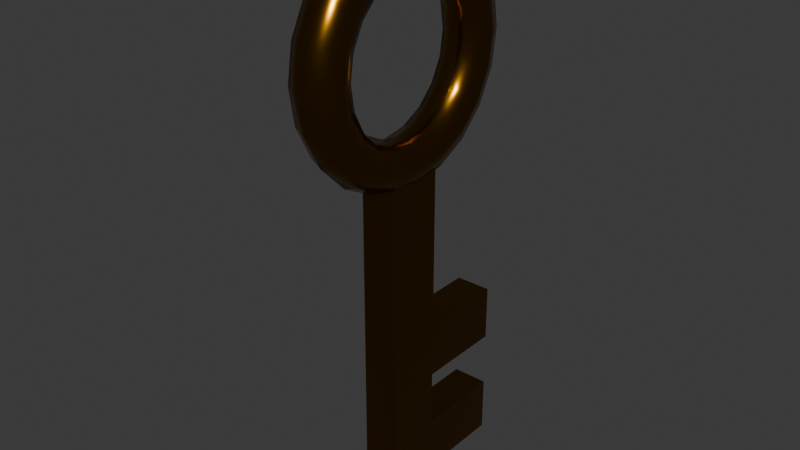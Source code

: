# Source: key.blend  (saved by Blender 4.1.23; exported with 4.5.12 LTS)
import bpy
from mathutils import Matrix  # noqa: F401  (used for matrix-valued properties, if any)

bpy.ops.wm.read_factory_settings(use_empty=True)
scene = bpy.context.scene
scene.name = 'Scene'

# ---- collections
col_collection = bpy.data.collections.new('Collection'); scene.collection.children.link(col_collection)

# ---- materials (node trees are filled in below, after node groups)
mat_material_001 = bpy.data.materials.new('Material.001')
mat_material_001.use_transparent_shadow = False

# ---- material node trees
mat_material_001.use_nodes = True; mat_material_001.node_tree.nodes.clear()
_N = mat_material_001.node_tree.nodes; _L = mat_material_001.node_tree.links
n0 = _N.new('ShaderNodeBsdfPrincipled'); n0.name = 'Principled BSDF'; n0.location = (10, 300)
n0.inputs[0].default_value = (0.2413, 0.1085, 0.003616, 1.0)
n0.inputs[1].default_value = 1.0
n0.inputs[2].default_value = 0.2258
n1 = _N.new('ShaderNodeOutputMaterial'); n1.name = 'Material Output'; n1.location = (300, 300)
_L.new(n0.outputs[0], n1.inputs[0])
n1.is_active_output = True

# ---- world
world_world = bpy.data.worlds.new('World'); scene.world = world_world
world_world.use_nodes = True; world_world.node_tree.nodes.clear()
_N = world_world.node_tree.nodes; _L = world_world.node_tree.links
n0 = _N.new('ShaderNodeOutputWorld'); n0.name = 'World Output'; n0.location = (300, 300)
n1 = _N.new('ShaderNodeBackground'); n1.name = 'Background'; n1.location = (10, 300)
n1.inputs[0].default_value = (0.05088, 0.05088, 0.05088, 1.0)
_L.new(n1.outputs[0], n0.inputs[0])
n0.is_active_output = True
world_world.color = (0.05088, 0.05088, 0.05088)
world_world.use_sun_shadow = False
world_world.sun_shadow_jitter_overblur = 0.0

# ---- meshes
me_torus = bpy.data.meshes.new('Torus')
me_torus.from_pydata([(1.25, 0.0, 0.0), (1.177, 0.0, 0.1768), (1.0, 0.0, 0.25), (0.8232, 0.0, 0.1768), (0.75, 0.0, 3.062e-17), (0.8232, 0.0, -0.1768), (1.0, 0.0, -0.25), (1.177, 0.0, -0.1768), (1.189, 0.3863, 0.0), (1.119, 0.3636, 0.1768), (0.9511, 0.309, 0.25), (0.7829, 0.2544, 0.1768), (0.7133, 0.2318, 3.062e-17), (0.7829, 0.2544, -0.1768), (0.9511, 0.309, -0.25), (1.119, 0.3636, -0.1768), (1.011, 0.7347, 0.0), (0.952, 0.6917, 0.1768), (0.809, 0.5878, 0.25), (0.666, 0.4839, 0.1768), (0.6068, 0.4408, 3.062e-17), (0.666, 0.4839, -0.1768), (0.809, 0.5878, -0.25), (0.952, 0.6917, -0.1768), (0.7347, 1.011, 0.0), (0.6917, 0.952, 0.1768), (0.5878, 0.809, 0.25), (0.4839, 0.666, 0.1768), (0.4408, 0.6068, 3.062e-17), (0.4839, 0.666, -0.1768), (0.5878, 0.809, -0.25), (0.6917, 0.952, -0.1768), (0.3863, 1.189, 0.0), (0.3636, 1.119, 0.1768), (0.309, 0.9511, 0.25), (0.2544, 0.7829, 0.1768), (0.2318, 0.7133, 3.062e-17), (0.2544, 0.7829, -0.1768), (0.309, 0.9511, -0.25), (0.3636, 1.119, -0.1768), (9.437e-08, 1.25, 0.0), (8.884e-08, 1.177, 0.1768), (7.55e-08, 1.0, 0.25), (6.215e-08, 0.8232, 0.1768), (5.662e-08, 0.75, 3.062e-17), (6.215e-08, 0.8232, -0.1768), (7.55e-08, 1.0, -0.25), (8.884e-08, 1.177, -0.1768), (-0.3863, 1.189, 0.0), (-0.3636, 1.119, 0.1768), (-0.309, 0.9511, 0.25), (-0.2544, 0.7829, 0.1768), (-0.2318, 0.7133, 3.062e-17), (-0.2544, 0.7829, -0.1768), (-0.309, 0.9511, -0.25), (-0.3636, 1.119, -0.1768), (-0.7347, 1.011, 0.0), (-0.6917, 0.952, 0.1768), (-0.5878, 0.809, 0.25), (-0.4839, 0.666, 0.1768), (-0.4408, 0.6068, 3.062e-17), (-0.4839, 0.666, -0.1768), (-0.5878, 0.809, -0.25), (-0.6917, 0.952, -0.1768), (-1.011, 0.7347, 0.0), (-0.952, 0.6917, 0.1768), (-0.809, 0.5878, 0.25), (-0.666, 0.4839, 0.1768), (-0.6068, 0.4408, 3.062e-17), (-0.666, 0.4839, -0.1768), (-0.809, 0.5878, -0.25), (-0.952, 0.6917, -0.1768), (-1.189, 0.3863, 0.0), (-1.119, 0.3636, 0.1768), (-0.9511, 0.309, 0.25), (-0.7829, 0.2544, 0.1768), (-0.7133, 0.2318, 3.062e-17), (-0.7829, 0.2544, -0.1768), (-0.9511, 0.309, -0.25), (-1.119, 0.3636, -0.1768), (-1.25, 1.093e-07, 0.0), (-1.177, 1.029e-07, 0.1768), (-1.0, 8.742e-08, 0.25), (-0.8232, 7.197e-08, 0.1768), (-0.75, 6.557e-08, 3.062e-17), (-0.8232, 7.197e-08, -0.1768), (-1.0, 8.742e-08, -0.25), (-1.177, 1.029e-07, -0.1768), (-1.189, -0.3863, 0.0), (-1.119, -0.3636, 0.1768), (-0.9511, -0.309, 0.25), (-0.7829, -0.2544, 0.1768), (-0.7133, -0.2318, 3.062e-17), (-0.7829, -0.2544, -0.1768), (-0.9511, -0.309, -0.25), (-1.119, -0.3636, -0.1768), (-1.011, -0.7347, 0.0), (-0.952, -0.6917, 0.1768), (-0.809, -0.5878, 0.25), (-0.666, -0.4839, 0.1768), (-0.6068, -0.4408, 3.062e-17), (-0.666, -0.4839, -0.1768), (-0.809, -0.5878, -0.25), (-0.952, -0.6917, -0.1768), (-0.7347, -1.011, 0.0), (-0.6917, -0.952, 0.1768), (-0.5878, -0.809, 0.25), (-0.4839, -0.666, 0.1768), (-0.4408, -0.6068, 3.062e-17), (-0.4839, -0.666, -0.1768), (-0.5878, -0.809, -0.25), (-0.6917, -0.952, -0.1768), (-0.3863, -1.189, 0.0), (-0.3636, -1.119, 0.1768), (-0.309, -0.9511, 0.25), (-0.2544, -0.7829, 0.1768), (-0.2318, -0.7133, 3.062e-17), (-0.2544, -0.7829, -0.1768), (-0.309, -0.9511, -0.25), (-0.3636, -1.119, -0.1768), (9.437e-08, -1.25, 0.0), (8.884e-08, -1.177, 0.1768), (7.55e-08, -1.0, 0.25), (6.215e-08, -0.8232, 0.1768), (5.662e-08, -0.75, 3.062e-17), (6.215e-08, -0.8232, -0.1768), (7.55e-08, -1.0, -0.25), (8.884e-08, -1.177, -0.1768), (0.3863, -1.189, 0.0), (0.3636, -1.119, 0.1768), (0.309, -0.9511, 0.25), (0.2544, -0.7829, 0.1768), (0.2318, -0.7133, 3.062e-17), (0.2544, -0.7829, -0.1768), (0.309, -0.9511, -0.25), (0.3636, -1.119, -0.1768), (0.7347, -1.011, 0.0), (0.6917, -0.952, 0.1768), (0.5878, -0.809, 0.25), (0.4839, -0.666, 0.1768), (0.4408, -0.6068, 3.062e-17), (0.4839, -0.666, -0.1768), (0.5878, -0.809, -0.25), (0.6917, -0.952, -0.1768), (1.011, -0.7347, 0.0), (0.952, -0.6917, 0.1768), (0.809, -0.5878, 0.25), (0.666, -0.4839, 0.1768), (0.6068, -0.4408, 3.062e-17), (0.666, -0.4839, -0.1768), (0.809, -0.5878, -0.25), (0.952, -0.6917, -0.1768), (1.189, -0.3863, 0.0), (1.119, -0.3636, 0.1768), (0.9511, -0.309, 0.25), (0.7829, -0.2544, 0.1768), (0.7133, -0.2318, 3.062e-17), (0.7829, -0.2544, -0.1768), (0.9511, -0.309, -0.25), (1.119, -0.3636, -0.1768), (4.529, -0.2998, -0.1852), (1.054, -0.2998, -0.1852), (4.529, 0.2816, -0.1852), (1.054, 0.2816, -0.1852), (4.529, -0.2998, 0.1852), (1.054, -0.2998, 0.1852), (4.529, 0.2816, 0.1852), (1.054, 0.2816, 0.1852), (3.95, -0.2998, -0.1852), (3.37, -0.2998, -0.1852), (2.791, -0.2998, -0.1852), (2.212, -0.2998, -0.1852), (1.633, -0.2998, -0.1852), (1.633, 0.2816, -0.1852), (2.212, 0.2816, -0.1852), (2.791, 0.2816, -0.1852), (3.37, 0.2816, -0.1852), (3.95, 0.2816, -0.1852), (1.633, 0.2816, 0.1852), (2.212, 0.2816, 0.1852), (2.791, 0.2816, 0.1852), (3.37, 0.2816, 0.1852), (3.95, 0.2816, 0.1852), (1.633, -0.2998, 0.1852), (2.212, -0.2998, 0.1852), (2.791, -0.2998, 0.1852), (3.37, -0.2998, 0.1852), (3.95, -0.2998, 0.1852), (3.95, 1.193, -0.1852), (4.529, 1.193, -0.1852), (4.529, 1.193, 0.1852), (3.95, 1.193, 0.1852), (2.791, 1.193, -0.1852), (3.37, 1.193, -0.1852), (2.791, 1.193, 0.1852), (3.37, 1.193, 0.1852)], [], [(0, 8, 9, 1), (1, 9, 10, 2), (2, 10, 11, 3), (3, 11, 12, 4), (4, 12, 13, 5), (5, 13, 14, 6), (6, 14, 15, 7), (7, 15, 8, 0), (8, 16, 17, 9), (9, 17, 18, 10), (10, 18, 19, 11), (11, 19, 20, 12), (12, 20, 21, 13), (13, 21, 22, 14), (14, 22, 23, 15), (15, 23, 16, 8), (16, 24, 25, 17), (17, 25, 26, 18), (18, 26, 27, 19), (19, 27, 28, 20), (20, 28, 29, 21), (21, 29, 30, 22), (22, 30, 31, 23), (23, 31, 24, 16), (24, 32, 33, 25), (25, 33, 34, 26), (26, 34, 35, 27), (27, 35, 36, 28), (28, 36, 37, 29), (29, 37, 38, 30), (30, 38, 39, 31), (31, 39, 32, 24), (32, 40, 41, 33), (33, 41, 42, 34), (34, 42, 43, 35), (35, 43, 44, 36), (36, 44, 45, 37), (37, 45, 46, 38), (38, 46, 47, 39), (39, 47, 40, 32), (40, 48, 49, 41), (41, 49, 50, 42), (42, 50, 51, 43), (43, 51, 52, 44), (44, 52, 53, 45), (45, 53, 54, 46), (46, 54, 55, 47), (47, 55, 48, 40), (48, 56, 57, 49), (49, 57, 58, 50), (50, 58, 59, 51), (51, 59, 60, 52), (52, 60, 61, 53), (53, 61, 62, 54), (54, 62, 63, 55), (55, 63, 56, 48), (56, 64, 65, 57), (57, 65, 66, 58), (58, 66, 67, 59), (59, 67, 68, 60), (60, 68, 69, 61), (61, 69, 70, 62), (62, 70, 71, 63), (63, 71, 64, 56), (64, 72, 73, 65), (65, 73, 74, 66), (66, 74, 75, 67), (67, 75, 76, 68), (68, 76, 77, 69), (69, 77, 78, 70), (70, 78, 79, 71), (71, 79, 72, 64), (72, 80, 81, 73), (73, 81, 82, 74), (74, 82, 83, 75), (75, 83, 84, 76), (76, 84, 85, 77), (77, 85, 86, 78), (78, 86, 87, 79), (79, 87, 80, 72), (80, 88, 89, 81), (81, 89, 90, 82), (82, 90, 91, 83), (83, 91, 92, 84), (84, 92, 93, 85), (85, 93, 94, 86), (86, 94, 95, 87), (87, 95, 88, 80), (88, 96, 97, 89), (89, 97, 98, 90), (90, 98, 99, 91), (91, 99, 100, 92), (92, 100, 101, 93), (93, 101, 102, 94), (94, 102, 103, 95), (95, 103, 96, 88), (96, 104, 105, 97), (97, 105, 106, 98), (98, 106, 107, 99), (99, 107, 108, 100), (100, 108, 109, 101), (101, 109, 110, 102), (102, 110, 111, 103), (103, 111, 104, 96), (104, 112, 113, 105), (105, 113, 114, 106), (106, 114, 115, 107), (107, 115, 116, 108), (108, 116, 117, 109), (109, 117, 118, 110), (110, 118, 119, 111), (111, 119, 112, 104), (112, 120, 121, 113), (113, 121, 122, 114), (114, 122, 123, 115), (115, 123, 124, 116), (116, 124, 125, 117), (117, 125, 126, 118), (118, 126, 127, 119), (119, 127, 120, 112), (120, 128, 129, 121), (121, 129, 130, 122), (122, 130, 131, 123), (123, 131, 132, 124), (124, 132, 133, 125), (125, 133, 134, 126), (126, 134, 135, 127), (127, 135, 128, 120), (128, 136, 137, 129), (129, 137, 138, 130), (130, 138, 139, 131), (131, 139, 140, 132), (132, 140, 141, 133), (133, 141, 142, 134), (134, 142, 143, 135), (135, 143, 136, 128), (136, 144, 145, 137), (137, 145, 146, 138), (138, 146, 147, 139), (139, 147, 148, 140), (140, 148, 149, 141), (141, 149, 150, 142), (142, 150, 151, 143), (143, 151, 144, 136), (144, 152, 153, 145), (145, 153, 154, 146), (146, 154, 155, 147), (147, 155, 156, 148), (148, 156, 157, 149), (149, 157, 158, 150), (150, 158, 159, 151), (151, 159, 152, 144), (152, 0, 1, 153), (153, 1, 2, 154), (154, 2, 3, 155), (155, 3, 4, 156), (156, 4, 5, 157), (157, 5, 6, 158), (158, 6, 7, 159), (159, 7, 0, 152), (172, 161, 163, 173), (173, 163, 167, 178), (178, 167, 165, 183), (183, 165, 161, 172), (162, 166, 164, 160), (167, 163, 161, 165), (164, 187, 168, 160), (187, 186, 169, 168), (186, 185, 170, 169), (185, 184, 171, 170), (184, 183, 172, 171), (166, 182, 187, 164), (182, 181, 186, 187), (181, 180, 185, 186), (180, 179, 184, 185), (179, 178, 183, 184), (162, 177, 188, 189), (177, 176, 181, 182), (180, 181, 195, 194), (175, 174, 179, 180), (174, 173, 178, 179), (160, 168, 177, 162), (168, 169, 176, 177), (169, 170, 175, 176), (170, 171, 174, 175), (171, 172, 173, 174), (189, 188, 191, 190), (193, 192, 194, 195), (181, 176, 193, 195), (182, 166, 190, 191), (166, 162, 189, 190), (175, 180, 194, 192), (177, 182, 191, 188), (176, 175, 192, 193)])
me_torus.polygons.foreach_set('use_smooth', [1, 1, 1, 1, 1, 1, 1, 1, 1, 1, 1, 1, 1, 1, 1, 1, 1, 1, 1, 1, 1, 1, 1, 1, 1, 1, 1, 1, 1, 1, 1, 1, 1, 1, 1, 1, 1, 1, 1, 1, 1, 1, 1, 1, 1, 1, 1, 1, 1, 1, 1, 1, 1, 1, 1, 1, 1, 1, 1, 1, 1, 1, 1, 1, 1, 1, 1, 1, 1, 1, 1, 1, 1, 1, 1, 1, 1, 1, 1, 1, 1, 1, 1, 1, 1, 1, 1, 1, 1, 1, 1, 1, 1, 1, 1, 1, 1, 1, 1, 1, 1, 1, 1, 1, 1, 1, 1, 1, 1, 1, 1, 1, 1, 1, 1, 1, 1, 1, 1, 1, 1, 1, 1, 1, 1, 1, 1, 1, 1, 1, 1, 1, 1, 1, 1, 1, 1, 1, 1, 1, 1, 1, 1, 1, 1, 1, 1, 1, 1, 1, 1, 1, 1, 1, 1, 1, 1, 1, 1, 1, 0, 0, 0, 0, 0, 0, 0, 0, 0, 0, 0, 0, 0, 0, 0, 0, 0, 0, 0, 0, 0, 0, 0, 0, 0, 0, 0, 0, 0, 0, 0, 0, 0, 0])
_uv = me_torus.uv_layers.new(name='UVMap')
_uv.uv.foreach_set('vector', [0.55, 0.5, 0.6, 0.5, 0.6, 0.625, 0.55, 0.625, 0.55, 0.625, 0.6, 0.625, 0.6, 0.75, 0.55, 0.75, 0.55, 0.75, 0.6, 0.75, 0.6, 0.875, 0.55, 0.875, 0.55, 0.875, 0.6, 0.875, 0.6, 1.0, 0.55, 1.0, 0.55, 0.0, 0.6, 0.0, 0.6, 0.125, 0.55, 0.125, 0.55, 0.125, 0.6, 0.125, 0.6, 0.25, 0.55, 0.25, 0.55, 0.25, 0.6, 0.25, 0.6, 0.375, 0.55, 0.375, 0.55, 0.375, 0.6, 0.375, 0.6, 0.5, 0.55, 0.5, 0.6, 0.5, 0.65, 0.5, 0.65, 0.625, 0.6, 0.625, 0.6, 0.625, 0.65, 0.625, 0.65, 0.75, 0.6, 0.75, 0.6, 0.75, 0.65, 0.75, 0.65, 0.875, 0.6, 0.875, 0.6, 0.875, 0.65, 0.875, 0.65, 1.0, 0.6, 1.0, 0.6, 0.0, 0.65, 0.0, 0.65, 0.125, 0.6, 0.125, 0.6, 0.125, 0.65, 0.125, 0.65, 0.25, 0.6, 0.25, 0.6, 0.25, 0.65, 0.25, 0.65, 0.375, 0.6, 0.375, 0.6, 0.375, 0.65, 0.375, 0.65, 0.5, 0.6, 0.5, 0.65, 0.5, 0.7, 0.5, 0.7, 0.625, 0.65, 0.625, 0.65, 0.625, 0.7, 0.625, 0.7, 0.75, 0.65, 0.75, 0.65, 0.75, 0.7, 0.75, 0.7, 0.875, 0.65, 0.875, 0.65, 0.875, 0.7, 0.875, 0.7, 1.0, 0.65, 1.0, 0.65, 0.0, 0.7, 0.0, 0.7, 0.125, 0.65, 0.125, 0.65, 0.125, 0.7, 0.125, 0.7, 0.25, 0.65, 0.25, 0.65, 0.25, 0.7, 0.25, 0.7, 0.375, 0.65, 0.375, 0.65, 0.375, 0.7, 0.375, 0.7, 0.5, 0.65, 0.5, 0.7, 0.5, 0.75, 0.5, 0.75, 0.625, 0.7, 0.625, 0.7, 0.625, 0.75, 0.625, 0.75, 0.75, 0.7, 0.75, 0.7, 0.75, 0.75, 0.75, 0.75, 0.875, 0.7, 0.875, 0.7, 0.875, 0.75, 0.875, 0.75, 1.0, 0.7, 1.0, 0.7, 0.0, 0.75, 0.0, 0.75, 0.125, 0.7, 0.125, 0.7, 0.125, 0.75, 0.125, 0.75, 0.25, 0.7, 0.25, 0.7, 0.25, 0.75, 0.25, 0.75, 0.375, 0.7, 0.375, 0.7, 0.375, 0.75, 0.375, 0.75, 0.5, 0.7, 0.5, 0.75, 0.5, 0.8, 0.5, 0.8, 0.625, 0.75, 0.625, 0.75, 0.625, 0.8, 0.625, 0.8, 0.75, 0.75, 0.75, 0.75, 0.75, 0.8, 0.75, 0.8, 0.875, 0.75, 0.875, 0.75, 0.875, 0.8, 0.875, 0.8, 1.0, 0.75, 1.0, 0.75, 0.0, 0.8, 0.0, 0.8, 0.125, 0.75, 0.125, 0.75, 0.125, 0.8, 0.125, 0.8, 0.25, 0.75, 0.25, 0.75, 0.25, 0.8, 0.25, 0.8, 0.375, 0.75, 0.375, 0.75, 0.375, 0.8, 0.375, 0.8, 0.5, 0.75, 0.5, 0.8, 0.5, 0.85, 0.5, 0.85, 0.625, 0.8, 0.625, 0.8, 0.625, 0.85, 0.625, 0.85, 0.75, 0.8, 0.75, 0.8, 0.75, 0.85, 0.75, 0.85, 0.875, 0.8, 0.875, 0.8, 0.875, 0.85, 0.875, 0.85, 1.0, 0.8, 1.0, 0.8, 0.0, 0.85, 0.0, 0.85, 0.125, 0.8, 0.125, 0.8, 0.125, 0.85, 0.125, 0.85, 0.25, 0.8, 0.25, 0.8, 0.25, 0.85, 0.25, 0.85, 0.375, 0.8, 0.375, 0.8, 0.375, 0.85, 0.375, 0.85, 0.5, 0.8, 0.5, 0.85, 0.5, 0.9, 0.5, 0.9, 0.625, 0.85, 0.625, 0.85, 0.625, 0.9, 0.625, 0.9, 0.75, 0.85, 0.75, 0.85, 0.75, 0.9, 0.75, 0.9, 0.875, 0.85, 0.875, 0.85, 0.875, 0.9, 0.875, 0.9, 1.0, 0.85, 1.0, 0.85, 0.0, 0.9, 0.0, 0.9, 0.125, 0.85, 0.125, 0.85, 0.125, 0.9, 0.125, 0.9, 0.25, 0.85, 0.25, 0.85, 0.25, 0.9, 0.25, 0.9, 0.375, 0.85, 0.375, 0.85, 0.375, 0.9, 0.375, 0.9, 0.5, 0.85, 0.5, 0.9, 0.5, 0.95, 0.5, 0.95, 0.625, 0.9, 0.625, 0.9, 0.625, 0.95, 0.625, 0.95, 0.75, 0.9, 0.75, 0.9, 0.75, 0.95, 0.75, 0.95, 0.875, 0.9, 0.875, 0.9, 0.875, 0.95, 0.875, 0.95, 1.0, 0.9, 1.0, 0.9, 0.0, 0.95, 0.0, 0.95, 0.125, 0.9, 0.125, 0.9, 0.125, 0.95, 0.125, 0.95, 0.25, 0.9, 0.25, 0.9, 0.25, 0.95, 0.25, 0.95, 0.375, 0.9, 0.375, 0.9, 0.375, 0.95, 0.375, 0.95, 0.5, 0.9, 0.5, 0.95, 0.5, 1.0, 0.5, 1.0, 0.625, 0.95, 0.625, 0.95, 0.625, 1.0, 0.625, 1.0, 0.75, 0.95, 0.75, 0.95, 0.75, 1.0, 0.75, 1.0, 0.875, 0.95, 0.875, 0.95, 0.875, 1.0, 0.875, 1.0, 1.0, 0.95, 1.0, 0.95, 0.0, 1.0, 0.0, 1.0, 0.125, 0.95, 0.125, 0.95, 0.125, 1.0, 0.125, 1.0, 0.25, 0.95, 0.25, 0.95, 0.25, 1.0, 0.25, 1.0, 0.375, 0.95, 0.375, 0.95, 0.375, 1.0, 0.375, 1.0, 0.5, 0.95, 0.5, 2.22e-16, 0.5, 0.05, 0.5, 0.05, 0.625, 2.22e-16, 0.625, 2.22e-16, 0.625, 0.05, 0.625, 0.05, 0.75, 2.22e-16, 0.75, 2.22e-16, 0.75, 0.05, 0.75, 0.05, 0.875, 2.22e-16, 0.875, 2.22e-16, 0.875, 0.05, 0.875, 0.05, 1.0, 2.22e-16, 1.0, 2.22e-16, 0.0, 0.05, 0.0, 0.05, 0.125, 2.22e-16, 0.125, 2.22e-16, 0.125, 0.05, 0.125, 0.05, 0.25, 2.22e-16, 0.25, 2.22e-16, 0.25, 0.05, 0.25, 0.05, 0.375, 2.22e-16, 0.375, 2.22e-16, 0.375, 0.05, 0.375, 0.05, 0.5, 2.22e-16, 0.5, 0.05, 0.5, 0.1, 0.5, 0.1, 0.625, 0.05, 0.625, 0.05, 0.625, 0.1, 0.625, 0.1, 0.75, 0.05, 0.75, 0.05, 0.75, 0.1, 0.75, 0.1, 0.875, 0.05, 0.875, 0.05, 0.875, 0.1, 0.875, 0.1, 1.0, 0.05, 1.0, 0.05, 0.0, 0.1, 0.0, 0.1, 0.125, 0.05, 0.125, 0.05, 0.125, 0.1, 0.125, 0.1, 0.25, 0.05, 0.25, 0.05, 0.25, 0.1, 0.25, 0.1, 0.375, 0.05, 0.375, 0.05, 0.375, 0.1, 0.375, 0.1, 0.5, 0.05, 0.5, 0.1, 0.5, 0.15, 0.5, 0.15, 0.625, 0.1, 0.625, 0.1, 0.625, 0.15, 0.625, 0.15, 0.75, 0.1, 0.75, 0.1, 0.75, 0.15, 0.75, 0.15, 0.875, 0.1, 0.875, 0.1, 0.875, 0.15, 0.875, 0.15, 1.0, 0.1, 1.0, 0.1, 0.0, 0.15, 0.0, 0.15, 0.125, 0.1, 0.125, 0.1, 0.125, 0.15, 0.125, 0.15, 0.25, 0.1, 0.25, 0.1, 0.25, 0.15, 0.25, 0.15, 0.375, 0.1, 0.375, 0.1, 0.375, 0.15, 0.375, 0.15, 0.5, 0.1, 0.5, 0.15, 0.5, 0.2, 0.5, 0.2, 0.625, 0.15, 0.625, 0.15, 0.625, 0.2, 0.625, 0.2, 0.75, 0.15, 0.75, 0.15, 0.75, 0.2, 0.75, 0.2, 0.875, 0.15, 0.875, 0.15, 0.875, 0.2, 0.875, 0.2, 1.0, 0.15, 1.0, 0.15, 0.0, 0.2, 0.0, 0.2, 0.125, 0.15, 0.125, 0.15, 0.125, 0.2, 0.125, 0.2, 0.25, 0.15, 0.25, 0.15, 0.25, 0.2, 0.25, 0.2, 0.375, 0.15, 0.375, 0.15, 0.375, 0.2, 0.375, 0.2, 0.5, 0.15, 0.5, 0.2, 0.5, 0.25, 0.5, 0.25, 0.625, 0.2, 0.625, 0.2, 0.625, 0.25, 0.625, 0.25, 0.75, 0.2, 0.75, 0.2, 0.75, 0.25, 0.75, 0.25, 0.875, 0.2, 0.875, 0.2, 0.875, 0.25, 0.875, 0.25, 1.0, 0.2, 1.0, 0.2, 0.0, 0.25, 0.0, 0.25, 0.125, 0.2, 0.125, 0.2, 0.125, 0.25, 0.125, 0.25, 0.25, 0.2, 0.25, 0.2, 0.25, 0.25, 0.25, 0.25, 0.375, 0.2, 0.375, 0.2, 0.375, 0.25, 0.375, 0.25, 0.5, 0.2, 0.5, 0.25, 0.5, 0.3, 0.5, 0.3, 0.625, 0.25, 0.625, 0.25, 0.625, 0.3, 0.625, 0.3, 0.75, 0.25, 0.75, 0.25, 0.75, 0.3, 0.75, 0.3, 0.875, 0.25, 0.875, 0.25, 0.875, 0.3, 0.875, 0.3, 1.0, 0.25, 1.0, 0.25, 0.0, 0.3, 0.0, 0.3, 0.125, 0.25, 0.125, 0.25, 0.125, 0.3, 0.125, 0.3, 0.25, 0.25, 0.25, 0.25, 0.25, 0.3, 0.25, 0.3, 0.375, 0.25, 0.375, 0.25, 0.375, 0.3, 0.375, 0.3, 0.5, 0.25, 0.5, 0.3, 0.5, 0.35, 0.5, 0.35, 0.625, 0.3, 0.625, 0.3, 0.625, 0.35, 0.625, 0.35, 0.75, 0.3, 0.75, 0.3, 0.75, 0.35, 0.75, 0.35, 0.875, 0.3, 0.875, 0.3, 0.875, 0.35, 0.875, 0.35, 1.0, 0.3, 1.0, 0.3, 0.0, 0.35, 0.0, 0.35, 0.125, 0.3, 0.125, 0.3, 0.125, 0.35, 0.125, 0.35, 0.25, 0.3, 0.25, 0.3, 0.25, 0.35, 0.25, 0.35, 0.375, 0.3, 0.375, 0.3, 0.375, 0.35, 0.375, 0.35, 0.5, 0.3, 0.5, 0.35, 0.5, 0.4, 0.5, 0.4, 0.625, 0.35, 0.625, 0.35, 0.625, 0.4, 0.625, 0.4, 0.75, 0.35, 0.75, 0.35, 0.75, 0.4, 0.75, 0.4, 0.875, 0.35, 0.875, 0.35, 0.875, 0.4, 0.875, 0.4, 1.0, 0.35, 1.0, 0.35, 0.0, 0.4, 0.0, 0.4, 0.125, 0.35, 0.125, 0.35, 0.125, 0.4, 0.125, 0.4, 0.25, 0.35, 0.25, 0.35, 0.25, 0.4, 0.25, 0.4, 0.375, 0.35, 0.375, 0.35, 0.375, 0.4, 0.375, 0.4, 0.5, 0.35, 0.5, 0.4, 0.5, 0.45, 0.5, 0.45, 0.625, 0.4, 0.625, 0.4, 0.625, 0.45, 0.625, 0.45, 0.75, 0.4, 0.75, 0.4, 0.75, 0.45, 0.75, 0.45, 0.875, 0.4, 0.875, 0.4, 0.875, 0.45, 0.875, 0.45, 1.0, 0.4, 1.0, 0.4, 0.0, 0.45, 0.0, 0.45, 0.125, 0.4, 0.125, 0.4, 0.125, 0.45, 0.125, 0.45, 0.25, 0.4, 0.25, 0.4, 0.25, 0.45, 0.25, 0.45, 0.375, 0.4, 0.375, 0.4, 0.375, 0.45, 0.375, 0.45, 0.5, 0.4, 0.5, 0.45, 0.5, 0.5, 0.5, 0.5, 0.625, 0.45, 0.625, 0.45, 0.625, 0.5, 0.625, 0.5, 0.75, 0.45, 0.75, 0.45, 0.75, 0.5, 0.75, 0.5, 0.875, 0.45, 0.875, 0.45, 0.875, 0.5, 0.875, 0.5, 1.0, 0.45, 1.0, 0.45, 0.0, 0.5, 0.0, 0.5, 0.125, 0.45, 0.125, 0.45, 0.125, 0.5, 0.125, 0.5, 0.25, 0.45, 0.25, 0.45, 0.25, 0.5, 0.25, 0.5, 0.375, 0.45, 0.375, 0.45, 0.375, 0.5, 0.375, 0.5, 0.5, 0.45, 0.5, 0.5, 0.5, 0.55, 0.5, 0.55, 0.625, 0.5, 0.625, 0.5, 0.625, 0.55, 0.625, 0.55, 0.75, 0.5, 0.75, 0.5, 0.75, 0.55, 0.75, 0.55, 0.875, 0.5, 0.875, 0.5, 0.875, 0.55, 0.875, 0.55, 1.0, 0.5, 1.0, 0.5, 0.0, 0.55, 0.0, 0.55, 0.125, 0.5, 0.125, 0.5, 0.125, 0.55, 0.125, 0.55, 0.25, 0.5, 0.25, 0.5, 0.25, 0.55, 0.25, 0.55, 0.375, 0.5, 0.375, 0.5, 0.375, 0.55, 0.375, 0.55, 0.5, 0.5, 0.5, 0.5833, 0.0, 0.625, 0.0, 0.625, 0.25, 0.5833, 0.25, 0.5833, 0.25, 0.625, 0.25, 0.625, 0.5, 0.5833, 0.5, 0.5833, 0.5, 0.625, 0.5, 0.625, 0.75, 0.5833, 0.75, 0.5833, 0.75, 0.625, 0.75, 0.625, 1.0, 0.5833, 1.0, 0.125, 0.5, 0.375, 0.5, 0.375, 0.75, 0.125, 0.75, 0.625, 0.5, 0.875, 0.5, 0.875, 0.75, 0.625, 0.75, 0.375, 0.75, 0.4167, 0.75, 0.4167, 1.0, 0.375, 1.0, 0.4167, 0.75, 0.4583, 0.75, 0.4583, 1.0, 0.4167, 1.0, 0.4583, 0.75, 0.5, 0.75, 0.5, 1.0, 0.4583, 1.0, 0.5, 0.75, 0.5417, 0.75, 0.5417, 1.0, 0.5, 1.0, 0.5417, 0.75, 0.5833, 0.75, 0.5833, 1.0, 0.5417, 1.0, 0.375, 0.5, 0.4167, 0.5, 0.4167, 0.75, 0.375, 0.75, 0.4167, 0.5, 0.4583, 0.5, 0.4583, 0.75, 0.4167, 0.75, 0.4583, 0.5, 0.5, 0.5, 0.5, 0.75, 0.4583, 0.75, 0.5, 0.5, 0.5417, 0.5, 0.5417, 0.75, 0.5, 0.75, 0.5417, 0.5, 0.5833, 0.5, 0.5833, 0.75, 0.5417, 0.75, 0.375, 0.25, 0.4167, 0.25, 0.4167, 0.25, 0.375, 0.25, 0.4167, 0.25, 0.4583, 0.25, 0.4583, 0.5, 0.4167, 0.5, 0.5, 0.5, 0.4583, 0.5, 0.4583, 0.5, 0.5, 0.5, 0.5, 0.25, 0.5417, 0.25, 0.5417, 0.5, 0.5, 0.5, 0.5417, 0.25, 0.5833, 0.25, 0.5833, 0.5, 0.5417, 0.5, 0.375, 0.0, 0.4167, 0.0, 0.4167, 0.25, 0.375, 0.25, 0.4167, 0.0, 0.4583, 0.0, 0.4583, 0.25, 0.4167, 0.25, 0.4583, 0.0, 0.5, 0.0, 0.5, 0.25, 0.4583, 0.25, 0.5, 0.0, 0.5417, 0.0, 0.5417, 0.25, 0.5, 0.25, 0.5417, 0.0, 0.5833, 0.0, 0.5833, 0.25, 0.5417, 0.25, 0.375, 0.25, 0.4167, 0.25, 0.4167, 0.5, 0.375, 0.5, 0.4583, 0.25, 0.5, 0.25, 0.5, 0.5, 0.4583, 0.5, 0.4583, 0.5, 0.4583, 0.25, 0.4583, 0.25, 0.4583, 0.5, 0.4167, 0.5, 0.375, 0.5, 0.375, 0.5, 0.4167, 0.5, 0.375, 0.5, 0.125, 0.5, 0.125, 0.5, 0.375, 0.5, 0.5, 0.25, 0.5, 0.5, 0.5, 0.5, 0.5, 0.25, 0.4167, 0.25, 0.4167, 0.5, 0.4167, 0.5, 0.4167, 0.25, 0.4583, 0.25, 0.5, 0.25, 0.5, 0.25, 0.4583, 0.25])
me_torus.materials.append(mat_material_001)
me_torus.update()

# ---- objects
ob_torus = bpy.data.objects.new('Torus', me_torus)

# ---- transforms, parenting, visibility, modifiers, constraints
ob_torus.location = (0.0, 0.0, 0.2523)
ob_torus.rotation_euler = (-0.0, 1.571, 0.0)
ob_torus.scale = (0.06108, 0.06108, 0.06108)

# ---- collection membership
col_collection.objects.link(ob_torus)

# ---- scene / render settings (as saved in the file)
scene.frame_start = 1; scene.frame_end = 250; scene.frame_set(1)
scene.render.engine = 'BLENDER_EEVEE_NEXT'
scene.cycles.sampling_pattern = 'TABULATED_SOBOL'
scene.eevee.ray_tracing_options.trace_max_roughness = 0.0
bpy.context.view_layer.update()

# ---- added for rendering (the .blend has no active camera and no usable light): camera, sun
cam_auto = bpy.data.cameras.new('AutoCamera')
cam_auto.lens = 50.0
cam_auto.sensor_width = 36.0
cam_auto.clip_end = 1000.0
ob_auto_camera = bpy.data.objects.new('AutoCamera', cam_auto)
scene.collection.objects.link(ob_auto_camera)
ob_auto_camera.location = (0.356959, -0.428351, 0.437765)
ob_auto_camera.rotation_euler = (1.09748, -7.21219e-08, 0.694738)
scene.camera = ob_auto_camera
light_auto_sun = bpy.data.lights.new('AutoSun', 'SUN')
light_auto_sun.energy = 3.0
light_auto_sun.angle = 0.0523599
ob_auto_sun = bpy.data.objects.new('AutoSun', light_auto_sun)
scene.collection.objects.link(ob_auto_sun)
ob_auto_sun.rotation_euler = (0.872665, 0.174533, 0.523599)
bpy.context.view_layer.update()
